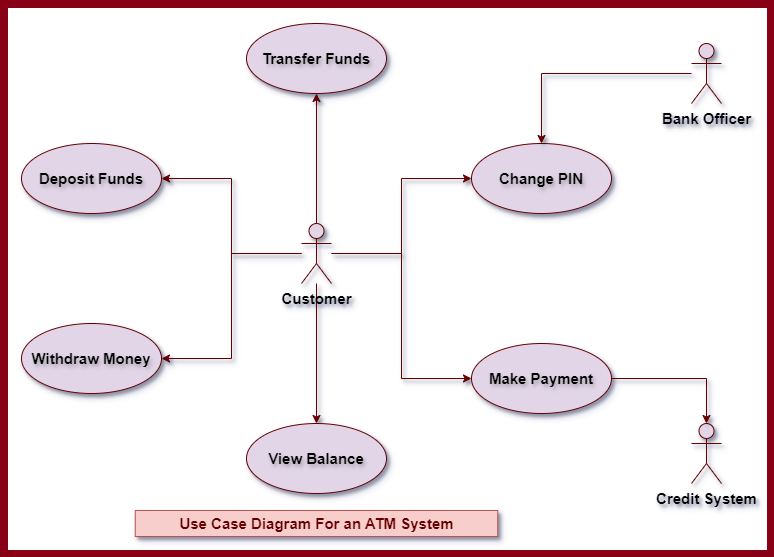

The diagram above was exported from draw.io. Its source (the exported page's mxGraphModel, read from the mxfile embedded in the PNG):
<mxGraphModel dx="936" dy="565" grid="1" gridSize="10" guides="1" tooltips="1" connect="1" arrows="1" fold="1" page="1" pageScale="1" pageWidth="850" pageHeight="1100" background="#ffffff" math="0" shadow="0">
  <root>
    <mxCell id="0" />
    <mxCell id="1" parent="0" />
    <mxCell id="8_kBvjZEhcG13NBU0hs2-38" style="edgeStyle=orthogonalEdgeStyle;rounded=0;orthogonalLoop=1;jettySize=auto;html=1;entryX=0;entryY=0.5;entryDx=0;entryDy=0;fillColor=#e1d5e7;strokeColor=#660000;shadow=1;fontStyle=1;fontSize=15;labelBorderColor=none;textShadow=1;" edge="1" parent="1" source="8_kBvjZEhcG13NBU0hs2-27" target="8_kBvjZEhcG13NBU0hs2-30">
      <mxGeometry relative="1" as="geometry" />
    </mxCell>
    <mxCell id="8_kBvjZEhcG13NBU0hs2-39" style="edgeStyle=orthogonalEdgeStyle;rounded=0;orthogonalLoop=1;jettySize=auto;html=1;entryX=0;entryY=0.5;entryDx=0;entryDy=0;fillColor=#e1d5e7;strokeColor=#660000;shadow=1;fontStyle=1;fontSize=15;labelBorderColor=none;textShadow=1;" edge="1" parent="1" source="8_kBvjZEhcG13NBU0hs2-27" target="8_kBvjZEhcG13NBU0hs2-31">
      <mxGeometry relative="1" as="geometry" />
    </mxCell>
    <mxCell id="8_kBvjZEhcG13NBU0hs2-40" style="edgeStyle=orthogonalEdgeStyle;rounded=0;orthogonalLoop=1;jettySize=auto;html=1;entryX=0.5;entryY=0;entryDx=0;entryDy=0;fillColor=#e1d5e7;strokeColor=#660000;shadow=1;fontStyle=1;fontSize=15;labelBorderColor=none;textShadow=1;" edge="1" parent="1" source="8_kBvjZEhcG13NBU0hs2-27" target="8_kBvjZEhcG13NBU0hs2-29">
      <mxGeometry relative="1" as="geometry" />
    </mxCell>
    <mxCell id="8_kBvjZEhcG13NBU0hs2-43" style="edgeStyle=orthogonalEdgeStyle;rounded=0;orthogonalLoop=1;jettySize=auto;html=1;entryX=1;entryY=0.5;entryDx=0;entryDy=0;fillColor=#e1d5e7;strokeColor=#660000;shadow=1;fontStyle=1;fontSize=15;labelBorderColor=none;textShadow=1;" edge="1" parent="1" source="8_kBvjZEhcG13NBU0hs2-27" target="8_kBvjZEhcG13NBU0hs2-33">
      <mxGeometry relative="1" as="geometry" />
    </mxCell>
    <mxCell id="8_kBvjZEhcG13NBU0hs2-44" style="edgeStyle=orthogonalEdgeStyle;rounded=0;orthogonalLoop=1;jettySize=auto;html=1;entryX=1;entryY=0.5;entryDx=0;entryDy=0;fillColor=#e1d5e7;strokeColor=#660000;shadow=1;fontStyle=1;fontSize=15;labelBorderColor=none;textShadow=1;" edge="1" parent="1" source="8_kBvjZEhcG13NBU0hs2-27" target="8_kBvjZEhcG13NBU0hs2-32">
      <mxGeometry relative="1" as="geometry" />
    </mxCell>
    <mxCell id="8_kBvjZEhcG13NBU0hs2-45" style="edgeStyle=orthogonalEdgeStyle;rounded=0;orthogonalLoop=1;jettySize=auto;html=1;entryX=0.5;entryY=1;entryDx=0;entryDy=0;fillColor=#e1d5e7;strokeColor=#660000;shadow=1;fontStyle=1;fontSize=15;labelBorderColor=none;textShadow=1;" edge="1" parent="1" source="8_kBvjZEhcG13NBU0hs2-27" target="8_kBvjZEhcG13NBU0hs2-28">
      <mxGeometry relative="1" as="geometry" />
    </mxCell>
    <mxCell id="8_kBvjZEhcG13NBU0hs2-27" value="Customer" style="shape=umlActor;verticalLabelPosition=bottom;verticalAlign=top;html=1;fillColor=#e1d5e7;strokeColor=#660000;shadow=1;fontStyle=1;fontSize=15;labelBorderColor=none;textShadow=1;" vertex="1" parent="1">
      <mxGeometry x="350" y="250" width="30" height="60" as="geometry" />
    </mxCell>
    <mxCell id="8_kBvjZEhcG13NBU0hs2-28" value="Transfer Funds" style="ellipse;whiteSpace=wrap;html=1;fillColor=#e1d5e7;strokeColor=#660000;shadow=1;fontStyle=1;fontSize=15;labelBorderColor=none;textShadow=1;" vertex="1" parent="1">
      <mxGeometry x="295" y="50" width="140" height="70" as="geometry" />
    </mxCell>
    <mxCell id="8_kBvjZEhcG13NBU0hs2-29" value="View Balance" style="ellipse;whiteSpace=wrap;html=1;fillColor=#e1d5e7;strokeColor=#660000;shadow=1;fontStyle=1;fontSize=15;labelBorderColor=none;textShadow=1;" vertex="1" parent="1">
      <mxGeometry x="295" y="450" width="140" height="70" as="geometry" />
    </mxCell>
    <mxCell id="8_kBvjZEhcG13NBU0hs2-30" value="Change PIN" style="ellipse;whiteSpace=wrap;html=1;fillColor=#e1d5e7;strokeColor=#660000;shadow=1;fontStyle=1;fontSize=15;labelBorderColor=none;textShadow=1;" vertex="1" parent="1">
      <mxGeometry x="520" y="170" width="140" height="70" as="geometry" />
    </mxCell>
    <mxCell id="8_kBvjZEhcG13NBU0hs2-31" value="Make Payment" style="ellipse;whiteSpace=wrap;html=1;fillColor=#e1d5e7;strokeColor=#660000;shadow=1;fontStyle=1;fontSize=15;labelBorderColor=none;textShadow=1;" vertex="1" parent="1">
      <mxGeometry x="520" y="370" width="140" height="70" as="geometry" />
    </mxCell>
    <mxCell id="8_kBvjZEhcG13NBU0hs2-32" value="Deposit Funds" style="ellipse;whiteSpace=wrap;html=1;fillColor=#e1d5e7;strokeColor=#660000;shadow=1;fontStyle=1;fontSize=15;labelBorderColor=none;textShadow=1;" vertex="1" parent="1">
      <mxGeometry x="70" y="170" width="140" height="70" as="geometry" />
    </mxCell>
    <mxCell id="8_kBvjZEhcG13NBU0hs2-33" value="Withdraw Money" style="ellipse;whiteSpace=wrap;html=1;fillColor=#e1d5e7;strokeColor=#660000;shadow=1;fontStyle=1;fontSize=15;labelBorderColor=none;textShadow=1;" vertex="1" parent="1">
      <mxGeometry x="70" y="350" width="140" height="70" as="geometry" />
    </mxCell>
    <mxCell id="8_kBvjZEhcG13NBU0hs2-46" style="edgeStyle=orthogonalEdgeStyle;rounded=0;orthogonalLoop=1;jettySize=auto;html=1;entryX=0.5;entryY=0;entryDx=0;entryDy=0;fillColor=#e1d5e7;strokeColor=#660000;shadow=1;fontStyle=1;fontSize=15;labelBorderColor=none;textShadow=1;" edge="1" parent="1" source="8_kBvjZEhcG13NBU0hs2-34" target="8_kBvjZEhcG13NBU0hs2-30">
      <mxGeometry relative="1" as="geometry" />
    </mxCell>
    <mxCell id="8_kBvjZEhcG13NBU0hs2-34" value="Bank Officer" style="shape=umlActor;verticalLabelPosition=bottom;verticalAlign=top;html=1;fillColor=#e1d5e7;strokeColor=#660000;shadow=1;fontStyle=1;fontSize=15;labelBorderColor=none;textShadow=1;" vertex="1" parent="1">
      <mxGeometry x="740" y="70" width="30" height="60" as="geometry" />
    </mxCell>
    <mxCell id="8_kBvjZEhcG13NBU0hs2-35" value="Credit System" style="shape=umlActor;verticalLabelPosition=bottom;verticalAlign=top;html=1;fillColor=#e1d5e7;strokeColor=#660000;shadow=1;fontStyle=1;fontSize=15;labelBorderColor=none;textShadow=1;" vertex="1" parent="1">
      <mxGeometry x="740" y="450" width="30" height="60" as="geometry" />
    </mxCell>
    <mxCell id="8_kBvjZEhcG13NBU0hs2-37" style="edgeStyle=orthogonalEdgeStyle;rounded=0;orthogonalLoop=1;jettySize=auto;html=1;entryX=0.5;entryY=0;entryDx=0;entryDy=0;entryPerimeter=0;fillColor=#e1d5e7;strokeColor=#660000;shadow=1;fontStyle=1;fontSize=15;labelBorderColor=none;textShadow=1;" edge="1" parent="1" source="8_kBvjZEhcG13NBU0hs2-31" target="8_kBvjZEhcG13NBU0hs2-35">
      <mxGeometry relative="1" as="geometry" />
    </mxCell>
    <mxCell id="8_kBvjZEhcG13NBU0hs2-47" value="Use Case Diagram For an ATM System" style="text;align=center;fontStyle=1;verticalAlign=middle;spacingLeft=3;spacingRight=3;strokeColor=#b85450;rotatable=0;points=[[0,0.5],[1,0.5]];portConstraint=eastwest;html=1;fillColor=#f8cecc;shadow=1;fontSize=15;fontColor=#660000;" vertex="1" parent="1">
      <mxGeometry x="183.75" y="537" width="362.5" height="26" as="geometry" />
    </mxCell>
  </root>
</mxGraphModel>